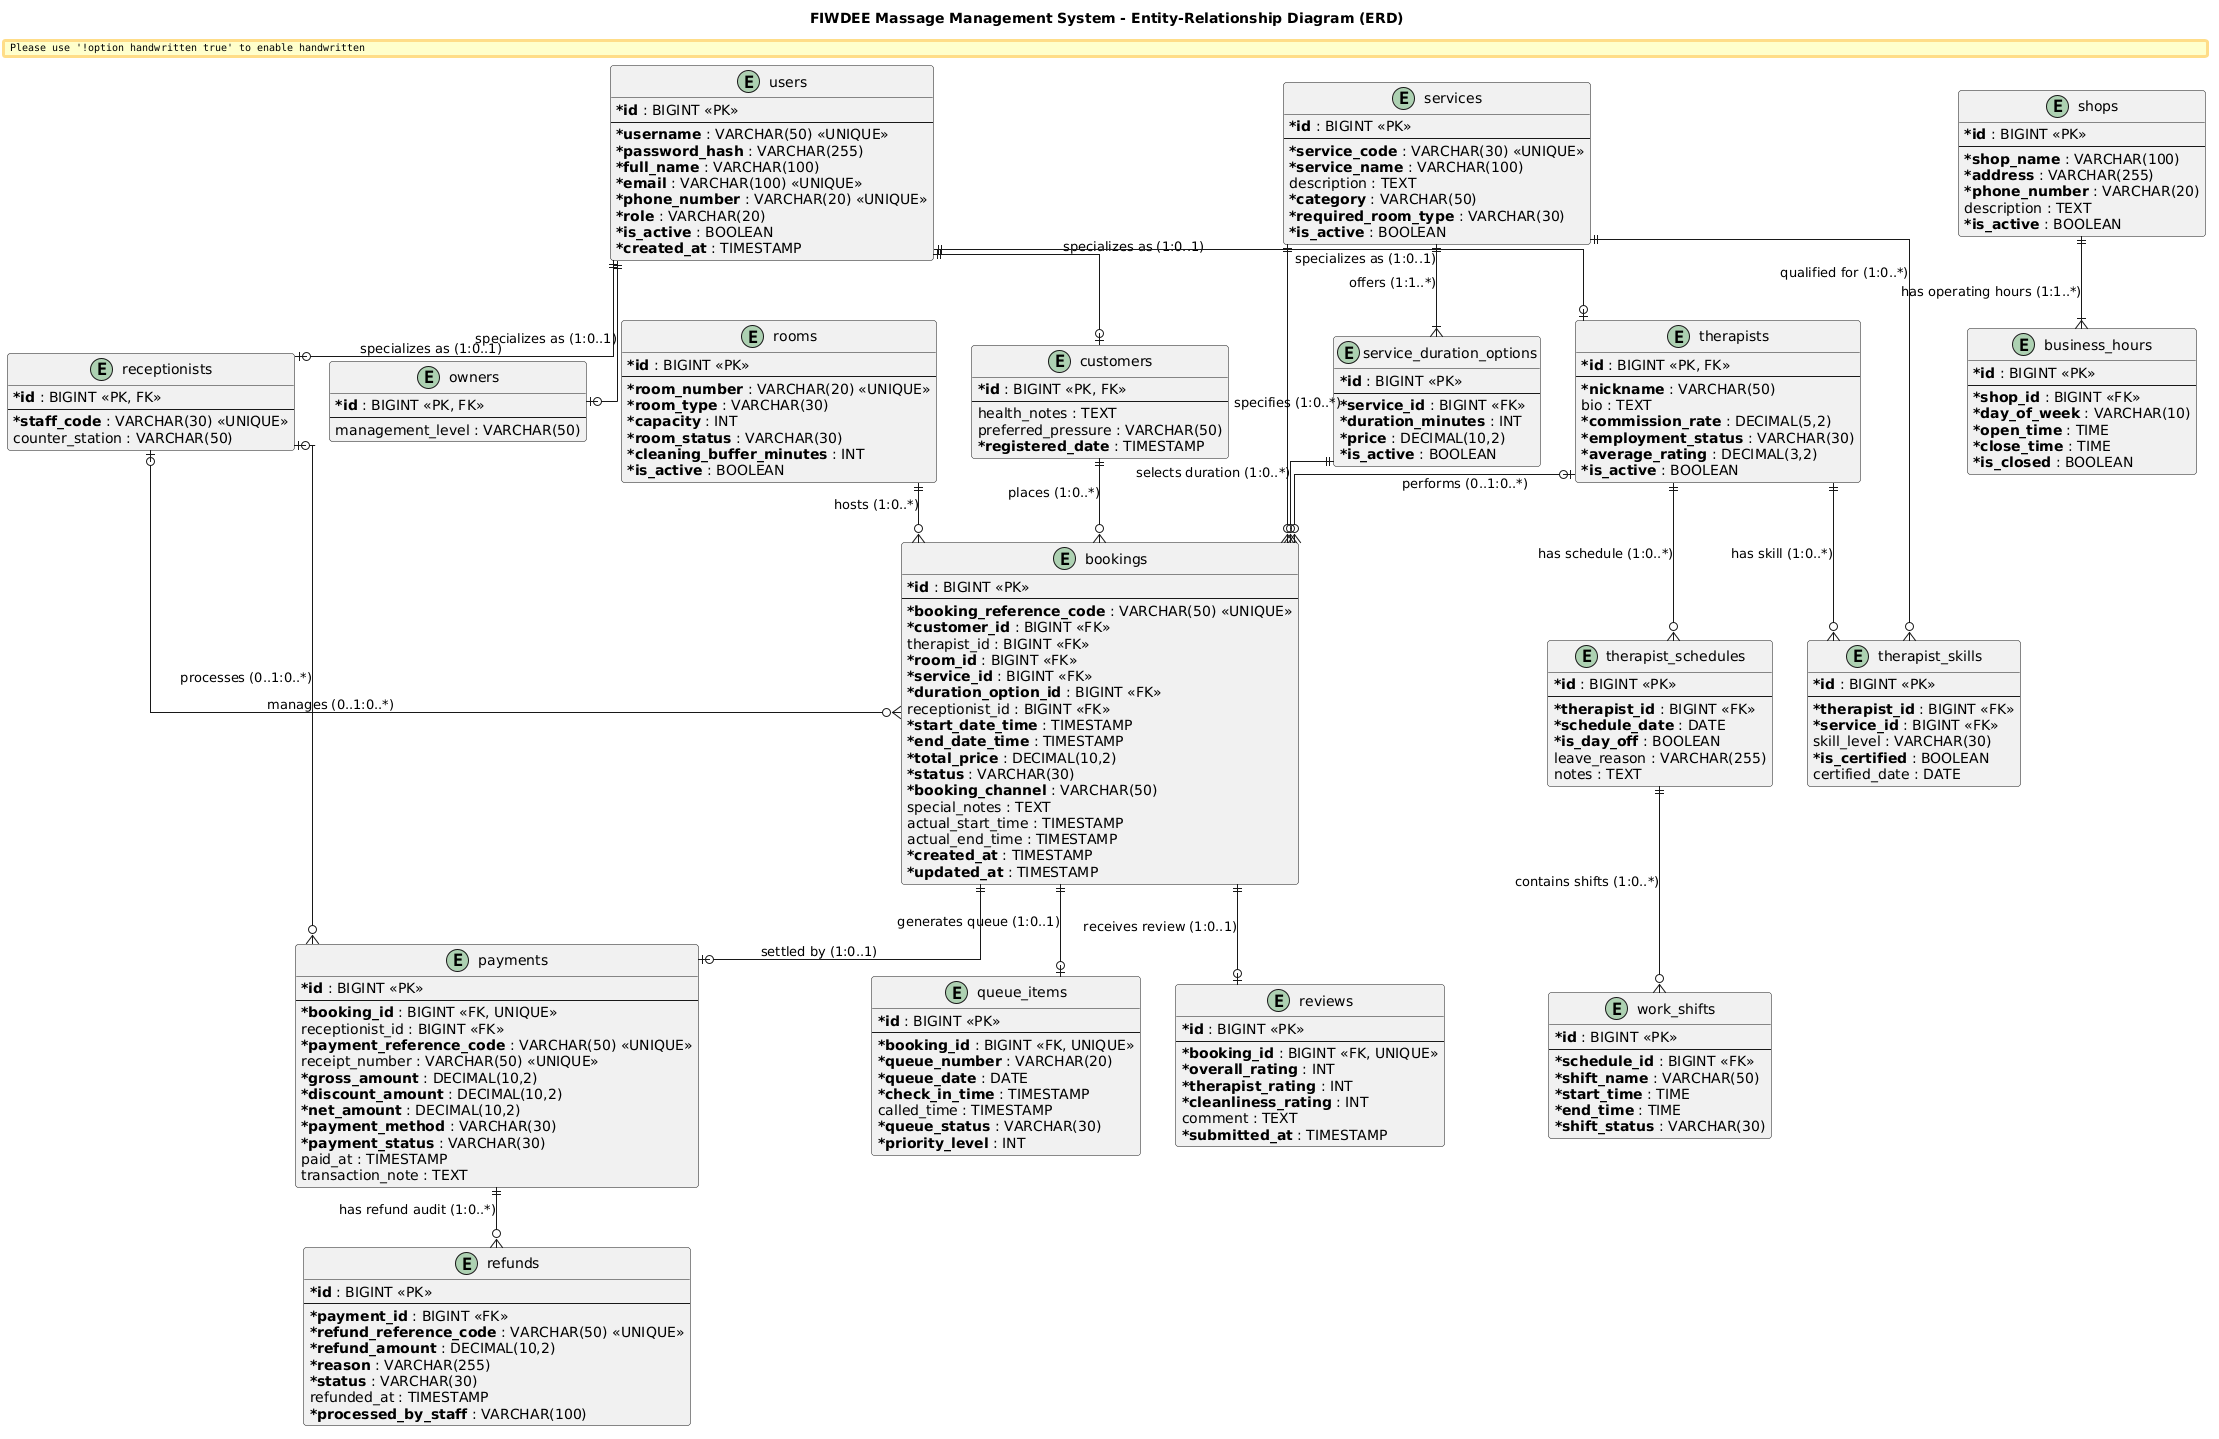

The diagram above was rendered by PlantUML. Its source (embedded in the PNG):
@startuml er-diagram
title FIWDEE Massage Management System - Entity-Relationship Diagram (ERD)
skinparam linetype ortho
skinparam shadowing false
skinparam roundcorner 6
skinparam handwritten false
skinparam classAttributeIconSize 0

' Colors
skinparam entity {
    BackgroundColor White
    BorderColor #2B3A42
    ArrowColor #2B3A42
}

entity "users" as users {
    * **id** : BIGINT <<PK>>
    --
    * **username** : VARCHAR(50) <<UNIQUE>>
    * **password_hash** : VARCHAR(255)
    * **full_name** : VARCHAR(100)
    * **email** : VARCHAR(100) <<UNIQUE>>
    * **phone_number** : VARCHAR(20) <<UNIQUE>>
    * **role** : VARCHAR(20)
    * **is_active** : BOOLEAN
    * **created_at** : TIMESTAMP
}

entity "customers" as customers {
    * **id** : BIGINT <<PK, FK>>
    --
    health_notes : TEXT
    preferred_pressure : VARCHAR(50)
    * **registered_date** : TIMESTAMP
}

entity "therapists" as therapists {
    * **id** : BIGINT <<PK, FK>>
    --
    * **nickname** : VARCHAR(50)
    bio : TEXT
    * **commission_rate** : DECIMAL(5,2)
    * **employment_status** : VARCHAR(30)
    * **average_rating** : DECIMAL(3,2)
    * **is_active** : BOOLEAN
}

entity "receptionists" as receptionists {
    * **id** : BIGINT <<PK, FK>>
    --
    * **staff_code** : VARCHAR(30) <<UNIQUE>>
    counter_station : VARCHAR(50)
}

entity "owners" as owners {
    * **id** : BIGINT <<PK, FK>>
    --
    management_level : VARCHAR(50)
}

entity "shops" as shops {
    * **id** : BIGINT <<PK>>
    --
    * **shop_name** : VARCHAR(100)
    * **address** : VARCHAR(255)
    * **phone_number** : VARCHAR(20)
    description : TEXT
    * **is_active** : BOOLEAN
}

entity "business_hours" as business_hours {
    * **id** : BIGINT <<PK>>
    --
    * **shop_id** : BIGINT <<FK>>
    * **day_of_week** : VARCHAR(10)
    * **open_time** : TIME
    * **close_time** : TIME
    * **is_closed** : BOOLEAN
}

entity "services" as services {
    * **id** : BIGINT <<PK>>
    --
    * **service_code** : VARCHAR(30) <<UNIQUE>>
    * **service_name** : VARCHAR(100)
    description : TEXT
    * **category** : VARCHAR(50)
    * **required_room_type** : VARCHAR(30)
    * **is_active** : BOOLEAN
}

entity "service_duration_options" as service_duration_options {
    * **id** : BIGINT <<PK>>
    --
    * **service_id** : BIGINT <<FK>>
    * **duration_minutes** : INT
    * **price** : DECIMAL(10,2)
    * **is_active** : BOOLEAN
}

entity "therapist_skills" as therapist_skills {
    * **id** : BIGINT <<PK>>
    --
    * **therapist_id** : BIGINT <<FK>>
    * **service_id** : BIGINT <<FK>>
    skill_level : VARCHAR(30)
    * **is_certified** : BOOLEAN
    certified_date : DATE
}

entity "rooms" as rooms {
    * **id** : BIGINT <<PK>>
    --
    * **room_number** : VARCHAR(20) <<UNIQUE>>
    * **room_type** : VARCHAR(30)
    * **capacity** : INT
    * **room_status** : VARCHAR(30)
    * **cleaning_buffer_minutes** : INT
    * **is_active** : BOOLEAN
}

entity "therapist_schedules" as therapist_schedules {
    * **id** : BIGINT <<PK>>
    --
    * **therapist_id** : BIGINT <<FK>>
    * **schedule_date** : DATE
    * **is_day_off** : BOOLEAN
    leave_reason : VARCHAR(255)
    notes : TEXT
}

entity "work_shifts" as work_shifts {
    * **id** : BIGINT <<PK>>
    --
    * **schedule_id** : BIGINT <<FK>>
    * **shift_name** : VARCHAR(50)
    * **start_time** : TIME
    * **end_time** : TIME
    * **shift_status** : VARCHAR(30)
}

entity "bookings" as bookings {
    * **id** : BIGINT <<PK>>
    --
    * **booking_reference_code** : VARCHAR(50) <<UNIQUE>>
    * **customer_id** : BIGINT <<FK>>
    therapist_id : BIGINT <<FK>>
    * **room_id** : BIGINT <<FK>>
    * **service_id** : BIGINT <<FK>>
    * **duration_option_id** : BIGINT <<FK>>
    receptionist_id : BIGINT <<FK>>
    * **start_date_time** : TIMESTAMP
    * **end_date_time** : TIMESTAMP
    * **total_price** : DECIMAL(10,2)
    * **status** : VARCHAR(30)
    * **booking_channel** : VARCHAR(50)
    special_notes : TEXT
    actual_start_time : TIMESTAMP
    actual_end_time : TIMESTAMP
    * **created_at** : TIMESTAMP
    * **updated_at** : TIMESTAMP
}

entity "queue_items" as queue_items {
    * **id** : BIGINT <<PK>>
    --
    * **booking_id** : BIGINT <<FK, UNIQUE>>
    * **queue_number** : VARCHAR(20)
    * **queue_date** : DATE
    * **check_in_time** : TIMESTAMP
    called_time : TIMESTAMP
    * **queue_status** : VARCHAR(30)
    * **priority_level** : INT
}

entity "payments" as payments {
    * **id** : BIGINT <<PK>>
    --
    * **booking_id** : BIGINT <<FK, UNIQUE>>
    receptionist_id : BIGINT <<FK>>
    * **payment_reference_code** : VARCHAR(50) <<UNIQUE>>
    receipt_number : VARCHAR(50) <<UNIQUE>>
    * **gross_amount** : DECIMAL(10,2)
    * **discount_amount** : DECIMAL(10,2)
    * **net_amount** : DECIMAL(10,2)
    * **payment_method** : VARCHAR(30)
    * **payment_status** : VARCHAR(30)
    paid_at : TIMESTAMP
    transaction_note : TEXT
}

entity "refunds" as refunds {
    * **id** : BIGINT <<PK>>
    --
    * **payment_id** : BIGINT <<FK>>
    * **refund_reference_code** : VARCHAR(50) <<UNIQUE>>
    * **refund_amount** : DECIMAL(10,2)
    * **reason** : VARCHAR(255)
    * **status** : VARCHAR(30)
    refunded_at : TIMESTAMP
    * **processed_by_staff** : VARCHAR(100)
}

entity "reviews" as reviews {
    * **id** : BIGINT <<PK>>
    --
    * **booking_id** : BIGINT <<FK, UNIQUE>>
    * **overall_rating** : INT
    * **therapist_rating** : INT
    * **cleanliness_rating** : INT
    comment : TEXT
    * **submitted_at** : TIMESTAMP
}

' Relationships
users ||--o| customers : "specializes as (1:0..1)"
users ||--o| therapists : "specializes as (1:0..1)"
users ||--o| receptionists : "specializes as (1:0..1)"
users ||--o| owners : "specializes as (1:0..1)"

shops ||--|{ business_hours : "has operating hours (1:1..*)"

services ||--|{ service_duration_options : "offers (1:1..*)"
therapists ||--o{ therapist_skills : "has skill (1:0..*)"
services ||--o{ therapist_skills : "qualified for (1:0..*)"

therapists ||--o{ therapist_schedules : "has schedule (1:0..*)"
therapist_schedules ||--o{ work_shifts : "contains shifts (1:0..*)"

customers ||--o{ bookings : "places (1:0..*)"
therapists |o--o{ bookings : "performs (0..1:0..*)"
rooms ||--o{ bookings : "hosts (1:0..*)"
services ||--o{ bookings : "specifies (1:0..*)"
service_duration_options ||--o{ bookings : "selects duration (1:0..*)"
receptionists |o--o{ bookings : "manages (0..1:0..*)"

bookings ||--o| queue_items : "generates queue (1:0..1)"
bookings ||--o| payments : "settled by (1:0..1)"
receptionists |o--o{ payments : "processes (0..1:0..*)"
payments ||--o{ refunds : "has refund audit (1:0..*)"
bookings ||--o| reviews : "receives review (1:0..1)"

@enduml